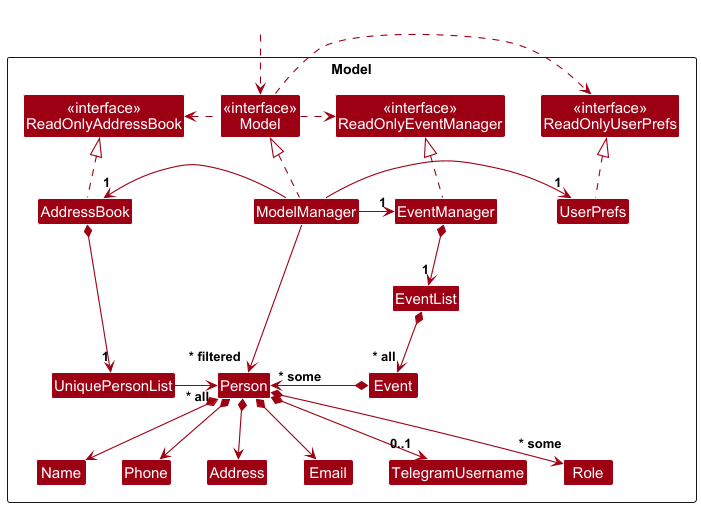

The diagram above was rendered by PlantUML. Its source (embedded in the PNG):
@startuml
!include style.puml
skinparam arrowThickness 1.1
skinparam arrowColor MODEL_COLOR
skinparam classBackgroundColor MODEL_COLOR

Package Model as ModelPackage <<Rectangle>>{
Class "<<interface>>\nReadOnlyAddressBook" as ReadOnlyAddressBook
Class "<<interface>>\nReadOnlyUserPrefs" as ReadOnlyUserPrefs
Class "<<interface>>\nReadOnlyEventManager" as ReadOnlyEventManager
Class "<<interface>>\nModel" as Model
Class AddressBook
Class ModelManager
Class UserPrefs
Class EventManager

Class EventList
Class Event

Class UniquePersonList
Class Person
Class Address
Class Email
Class Name
Class Phone
Class TelegramUsername
Class Role

Class I #FFFFFF
}

Class HiddenOutside #FFFFFF
HiddenOutside ..> Model

AddressBook .up.|> ReadOnlyAddressBook
EventManager .up.|> ReadOnlyEventManager
EventManager *--> "1" EventList

ModelManager .up.|> Model

Model .right.> ReadOnlyUserPrefs
Model .left.> ReadOnlyAddressBook
Model .right.> ReadOnlyEventManager

ModelManager -left-> "1" AddressBook
ModelManager -right-> "1" EventManager
ModelManager -right-> "1" UserPrefs
UserPrefs .up.|> ReadOnlyUserPrefs

AddressBook *---> "1" UniquePersonList
UniquePersonList -> "~* all" Person
Person *--> Name
Person *--> Phone
Person *--> Email
Person *--> Address
Person *--> "0..1" TelegramUsername
Person *--> "~* some" Role

Person -[hidden]up--> I

Name -[hidden]right-> Phone
Phone -[hidden]right-> Address
Address -[hidden]right-> Email
Email -[hidden]right-> TelegramUsername

ModelManager --> "~* filtered" Person

EventList *--> "~* all" Event
Event *-left-> "~* some" Person
@enduml